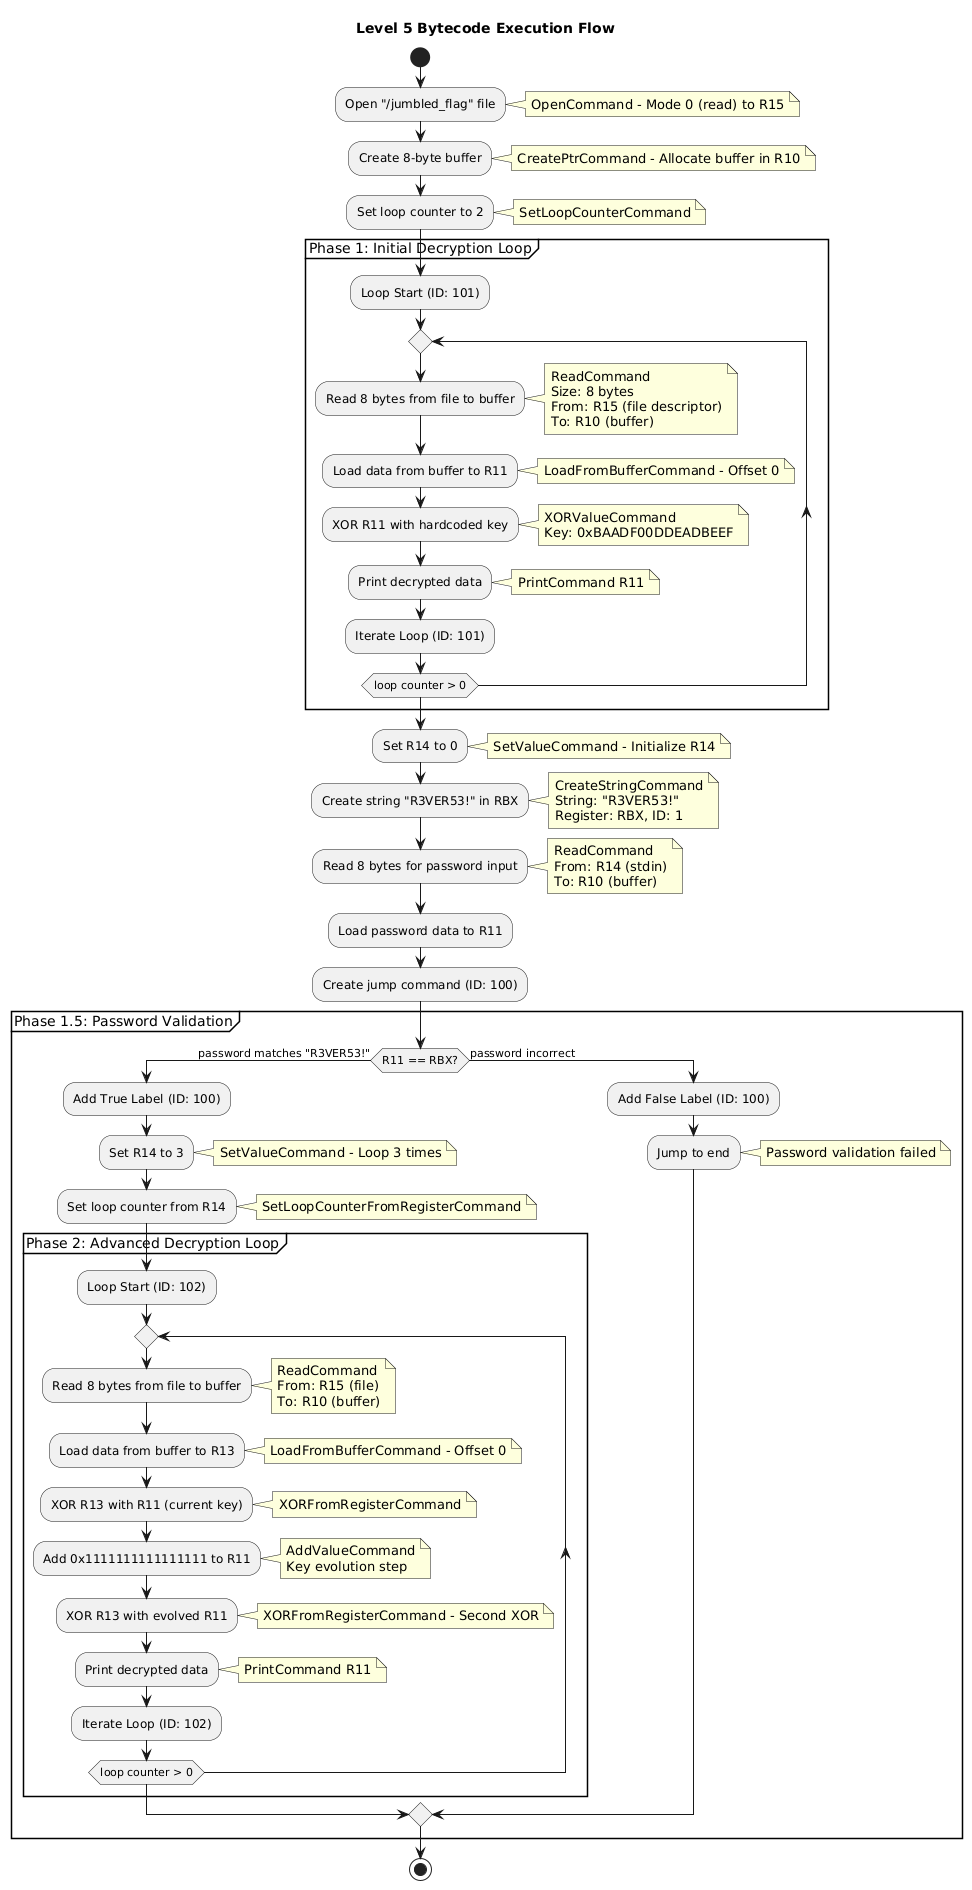

The diagram above was rendered by PlantUML. Its source (embedded in the PNG):
@startuml
title Level 5 Bytecode Execution Flow

start

:Open "/jumbled_flag" file;
note right: OpenCommand - Mode 0 (read) to R15

:Create 8-byte buffer;
note right: CreatePtrCommand - Allocate buffer in R10

:Set loop counter to 2;
note right: SetLoopCounterCommand

partition "Phase 1: Initial Decryption Loop" {
  :Loop Start (ID: 101);
  repeat
    :Read 8 bytes from file to buffer;
    note right
      ReadCommand
      Size: 8 bytes
      From: R15 (file descriptor)
      To: R10 (buffer)
    end note
    
    :Load data from buffer to R11;
    note right: LoadFromBufferCommand - Offset 0
    
    :XOR R11 with hardcoded key;
    note right
      XORValueCommand
      Key: 0xBAADF00DDEADBEEF
    end note
    
    :Print decrypted data;
    note right: PrintCommand R11
    
  :Iterate Loop (ID: 101);
  repeat while (loop counter > 0)
}

:Set R14 to 0;
note right: SetValueCommand - Initialize R14

:Create string "R3VER53!" in RBX;
note right
  CreateStringCommand
  String: "R3VER53!"
  Register: RBX, ID: 1
end note

:Read 8 bytes for password input;
note right
  ReadCommand
  From: R14 (stdin)
  To: R10 (buffer)
end note

:Load password data to R11;

:Create jump command (ID: 100);

partition "Phase 1.5: Password Validation" {
  if (R11 == RBX?) then (password matches "R3VER53!")
    :Add True Label (ID: 100);
    :Set R14 to 3;
    note right: SetValueCommand - Loop 3 times
    
    :Set loop counter from R14;
    note right: SetLoopCounterFromRegisterCommand
    
    partition "Phase 2: Advanced Decryption Loop" {
      :Loop Start (ID: 102);
      repeat
        :Read 8 bytes from file to buffer;
        note right
          ReadCommand
          From: R15 (file)
          To: R10 (buffer)
        end note
        
        :Load data from buffer to R13;
        note right: LoadFromBufferCommand - Offset 0
        
        :XOR R13 with R11 (current key);
        note right: XORFromRegisterCommand
        
        :Add 0x1111111111111111 to R11;
        note right
          AddValueCommand
          Key evolution step
        end note
        
        :XOR R13 with evolved R11;
        note right: XORFromRegisterCommand - Second XOR
        
        :Print decrypted data;
        note right: PrintCommand R11
        
      :Iterate Loop (ID: 102);
      repeat while (loop counter > 0)
    }
  else (password incorrect)
    :Add False Label (ID: 100);
    :Jump to end;
    note right: Password validation failed
  endif
}

stop
@enduml